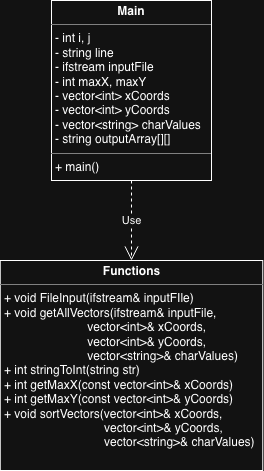

The diagram above was exported from draw.io. Its source (the exported page's mxGraphModel, read from the mxfile embedded in the PNG):
<mxGraphModel dx="934" dy="537" grid="1" gridSize="10" guides="1" tooltips="1" connect="1" arrows="1" fold="1" page="1" pageScale="1" pageWidth="850" pageHeight="1100" math="0" shadow="0">
  <root>
    <mxCell id="0" />
    <mxCell id="1" parent="0" />
    <mxCell id="vt_Ips6VOuXRxD1HavIv-22" parent="1" style="verticalAlign=top;align=left;overflow=fill;html=1;whiteSpace=wrap;" value="&lt;p style=&quot;margin:0px;margin-top:4px;text-align:center;&quot;&gt;&lt;b&gt;Main&lt;/b&gt;&lt;/p&gt;&lt;hr size=&quot;1&quot; style=&quot;border-style:solid;&quot;&gt;&lt;p style=&quot;margin:0px;margin-left:4px;&quot;&gt;- int i, j&lt;/p&gt;&lt;p style=&quot;margin:0px;margin-left:4px;&quot;&gt;- string line&lt;/p&gt;&lt;p style=&quot;margin:0px;margin-left:4px;&quot;&gt;- ifstream inputFile&lt;/p&gt;&lt;p style=&quot;margin:0px;margin-left:4px;&quot;&gt;- int maxX, maxY&lt;/p&gt;&lt;p style=&quot;margin:0px;margin-left:4px;&quot;&gt;- vector&amp;lt;int&amp;gt; xCoords&lt;/p&gt;&lt;p style=&quot;margin:0px;margin-left:4px;&quot;&gt;- vector&amp;lt;int&amp;gt; yCoords&lt;/p&gt;&lt;p style=&quot;margin:0px;margin-left:4px;&quot;&gt;- vector&amp;lt;string&amp;gt; charValues&lt;/p&gt;&lt;p style=&quot;margin:0px;margin-left:4px;&quot;&gt;- string outputArray[][]&lt;/p&gt;&lt;hr size=&quot;1&quot; style=&quot;border-style:solid;&quot;&gt;&lt;p style=&quot;margin:0px;margin-left:4px;&quot;&gt;+ main()&lt;/p&gt;" vertex="1">
      <mxGeometry height="180" width="160" x="340" y="120" as="geometry" />
    </mxCell>
    <mxCell id="vt_Ips6VOuXRxD1HavIv-23" parent="1" style="verticalAlign=top;align=left;overflow=fill;html=1;whiteSpace=wrap;" value="&lt;p style=&quot;margin:0px;margin-top:4px;text-align:center;&quot;&gt;&lt;b&gt;Functions&lt;/b&gt;&lt;/p&gt;&lt;hr size=&quot;1&quot; style=&quot;border-style:solid;&quot;&gt;&lt;p style=&quot;margin:0px;margin-left:4px;&quot;&gt;&lt;/p&gt;&lt;p style=&quot;margin:0px;margin-left:4px;&quot;&gt;+ void FileInput(ifstream&amp;amp; inputFIle)&lt;/p&gt;&lt;p style=&quot;margin:0px;margin-left:4px;&quot;&gt;+ void getAllVectors(ifstream&amp;amp; inputFile,&lt;/p&gt;&lt;p style=&quot;margin:0px;margin-left:4px;&quot;&gt;&amp;nbsp; &amp;nbsp; &amp;nbsp; &amp;nbsp; &amp;nbsp; &amp;nbsp; &amp;nbsp; &amp;nbsp; &amp;nbsp; &amp;nbsp; &amp;nbsp; &amp;nbsp; &amp;nbsp;vector&amp;lt;int&amp;gt;&amp;amp; xCoords,&lt;/p&gt;&lt;p style=&quot;margin:0px;margin-left:4px;&quot;&gt;&amp;nbsp; &amp;nbsp; &amp;nbsp; &amp;nbsp; &amp;nbsp; &amp;nbsp; &amp;nbsp; &amp;nbsp; &amp;nbsp; &amp;nbsp; &amp;nbsp; &amp;nbsp; &amp;nbsp;vector&amp;lt;int&amp;gt;&amp;amp; yCoords,&lt;/p&gt;&lt;p style=&quot;margin:0px;margin-left:4px;&quot;&gt;&amp;nbsp; &amp;nbsp; &amp;nbsp; &amp;nbsp; &amp;nbsp; &amp;nbsp; &amp;nbsp; &amp;nbsp; &amp;nbsp; &amp;nbsp; &amp;nbsp; &amp;nbsp; &amp;nbsp;vector&amp;lt;string&amp;gt;&amp;amp; charValues)&lt;/p&gt;&lt;p style=&quot;margin:0px;margin-left:4px;&quot;&gt;+ int stringToInt(string str)&lt;/p&gt;&lt;p style=&quot;margin:0px;margin-left:4px;&quot;&gt;+ int getMaxX(const vector&amp;lt;int&amp;gt;&amp;amp; xCoords)&lt;/p&gt;&lt;p style=&quot;margin:0px;margin-left:4px;&quot;&gt;+ int getMaxY(const vector&amp;lt;int&amp;gt;&amp;amp; yCoords)&lt;/p&gt;&lt;p style=&quot;margin:0px;margin-left:4px;&quot;&gt;+ void sortVectors(vector&amp;lt;int&amp;gt;&amp;amp; xCoords,&lt;/p&gt;&lt;p style=&quot;margin:0px;margin-left:4px;&quot;&gt;&amp;nbsp; &amp;nbsp; &amp;nbsp; &amp;nbsp; &amp;nbsp; &amp;nbsp; &amp;nbsp; &amp;nbsp; &amp;nbsp; &amp;nbsp; &amp;nbsp; &amp;nbsp; &amp;nbsp; &amp;nbsp; &amp;nbsp;&amp;nbsp;&lt;span style=&quot;background-color: transparent; color: light-dark(rgb(0, 0, 0), rgb(255, 255, 255));&quot;&gt;vector&amp;lt;int&amp;gt;&amp;amp; yCoords,&lt;/span&gt;&lt;/p&gt;&lt;p style=&quot;margin:0px;margin-left:4px;&quot;&gt;&lt;span style=&quot;background-color: transparent; color: light-dark(rgb(0, 0, 0), rgb(255, 255, 255));&quot;&gt;&amp;nbsp; &amp;nbsp; &amp;nbsp; &amp;nbsp; &amp;nbsp; &amp;nbsp; &amp;nbsp; &amp;nbsp; &amp;nbsp; &amp;nbsp; &amp;nbsp; &amp;nbsp; &amp;nbsp; &amp;nbsp; &amp;nbsp;&amp;nbsp;&lt;/span&gt;&lt;span style=&quot;background-color: transparent; color: light-dark(rgb(0, 0, 0), rgb(255, 255, 255));&quot;&gt;vector&amp;lt;string&amp;gt;&amp;amp; charValues)&lt;/span&gt;&lt;/p&gt;" vertex="1">
      <mxGeometry height="210" width="262.5" x="288.75" y="380" as="geometry" />
    </mxCell>
    <mxCell id="vt_Ips6VOuXRxD1HavIv-24" edge="1" parent="1" style="endArrow=open;endSize=12;dashed=1;html=1;rounded=0;entryX=0.5;entryY=0;entryDx=0;entryDy=0;" target="vt_Ips6VOuXRxD1HavIv-23" value="Use">
      <mxGeometry relative="1" width="160" as="geometry">
        <mxPoint x="420" y="300" as="sourcePoint" />
        <mxPoint x="580" y="300" as="targetPoint" />
      </mxGeometry>
    </mxCell>
  </root>
</mxGraphModel>